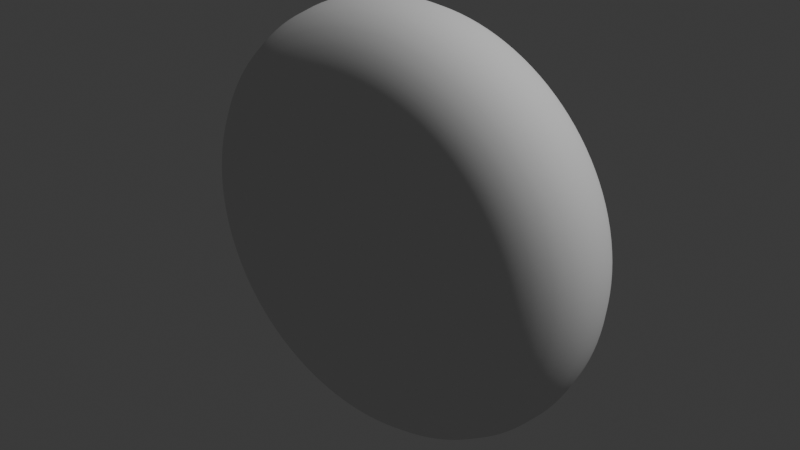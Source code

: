 # Source: wheel.blend  (saved by Blender 4.4.30; exported with 4.5.12 LTS)
import bpy
from mathutils import Matrix  # noqa: F401  (used for matrix-valued properties, if any)

bpy.ops.wm.read_factory_settings(use_empty=True)
scene = bpy.context.scene
scene.name = 'Scene'

# ---- collections
col_collection = bpy.data.collections.new('Collection'); scene.collection.children.link(col_collection)

# ---- world
world_world = bpy.data.worlds.new('World'); scene.world = world_world
world_world.use_nodes = True; world_world.node_tree.nodes.clear()
_N = world_world.node_tree.nodes; _L = world_world.node_tree.links
n0 = _N.new('ShaderNodeOutputWorld'); n0.name = 'World Output'; n0.location = (300, 300)
n1 = _N.new('ShaderNodeBackground'); n1.name = 'Background'; n1.location = (10, 300)
n1.inputs[0].default_value = (0.05088, 0.05088, 0.05088, 1.0)
_L.new(n1.outputs[0], n0.inputs[0])
n0.is_active_output = True
world_world.color = (0.05088, 0.05088, 0.05088)
world_world.sun_shadow_jitter_overblur = 0.0

# ---- lights
light_light = bpy.data.lights.new('Light', 'POINT')
light_light.energy = 1000.0
light_light.shadow_soft_size = 0.1

# ---- meshes
me_cylinder = bpy.data.meshes.new('Cylinder')
me_cylinder.from_pydata([(0.0, 0.6808, -1.293), (0.0, 1.0, -0.6823), (0.0, 0.6808, 1.293), (0.0, 1.0, 0.6823), (0.1328, 0.6677, -1.293), (0.1951, 0.9808, -0.6823), (0.1328, 0.6677, 1.293), (0.1951, 0.9808, 0.6823), (0.2605, 0.629, -1.293), (0.3827, 0.9239, -0.6823), (0.2605, 0.629, 1.293), (0.3827, 0.9239, 0.6823), (0.3782, 0.5661, -1.293), (0.5556, 0.8315, -0.6823), (0.3782, 0.5661, 1.293), (0.5556, 0.8315, 0.6823), (0.4814, 0.4814, -1.293), (0.7071, 0.7071, -0.6823), (0.4814, 0.4814, 1.293), (0.7071, 0.7071, 0.6823), (0.5661, 0.3782, -1.293), (0.8315, 0.5556, -0.6823), (0.5661, 0.3782, 1.293), (0.8315, 0.5556, 0.6823), (0.629, 0.2605, -1.293), (0.9239, 0.3827, -0.6823), (0.629, 0.2605, 1.293), (0.9239, 0.3827, 0.6823), (0.6677, 0.1328, -1.293), (0.9808, 0.1951, -0.6823), (0.6677, 0.1328, 1.293), (0.9808, 0.1951, 0.6823), (0.6808, 0.0, -1.293), (1.0, 0.0, -0.6823), (0.6808, 0.0, 1.293), (1.0, 0.0, 0.6823), (0.6677, -0.1328, -1.293), (0.9808, -0.1951, -0.6823), (0.6677, -0.1328, 1.293), (0.9808, -0.1951, 0.6823), (0.629, -0.2605, -1.293), (0.9239, -0.3827, -0.6823), (0.629, -0.2605, 1.293), (0.9239, -0.3827, 0.6823), (0.5661, -0.3782, -1.293), (0.8315, -0.5556, -0.6823), (0.5661, -0.3782, 1.293), (0.8315, -0.5556, 0.6823), (0.4814, -0.4814, -1.293), (0.7071, -0.7071, -0.6823), (0.4814, -0.4814, 1.293), (0.7071, -0.7071, 0.6823), (0.3782, -0.5661, -1.293), (0.5556, -0.8315, -0.6823), (0.3782, -0.5661, 1.293), (0.5556, -0.8315, 0.6823), (0.2605, -0.629, -1.293), (0.3827, -0.9239, -0.6823), (0.2605, -0.629, 1.293), (0.3827, -0.9239, 0.6823), (0.1328, -0.6677, -1.293), (0.1951, -0.9808, -0.6823), (0.1328, -0.6677, 1.293), (0.1951, -0.9808, 0.6823), (0.0, -0.6808, -1.293), (0.0, -1.0, -0.6823), (0.0, -0.6808, 1.293), (0.0, -1.0, 0.6823), (-0.1328, -0.6677, -1.293), (-0.1951, -0.9808, -0.6823), (-0.1328, -0.6677, 1.293), (-0.1951, -0.9808, 0.6823), (-0.2605, -0.629, -1.293), (-0.3827, -0.9239, -0.6823), (-0.2605, -0.629, 1.293), (-0.3827, -0.9239, 0.6823), (-0.3782, -0.5661, -1.293), (-0.5556, -0.8315, -0.6823), (-0.3782, -0.5661, 1.293), (-0.5556, -0.8315, 0.6823), (-0.4814, -0.4814, -1.293), (-0.7071, -0.7071, -0.6823), (-0.4814, -0.4814, 1.293), (-0.7071, -0.7071, 0.6823), (-0.5661, -0.3782, -1.293), (-0.8315, -0.5556, -0.6823), (-0.5661, -0.3782, 1.293), (-0.8315, -0.5556, 0.6823), (-0.629, -0.2605, -1.293), (-0.9239, -0.3827, -0.6823), (-0.629, -0.2605, 1.293), (-0.9239, -0.3827, 0.6823), (-0.6677, -0.1328, -1.293), (-0.9808, -0.1951, -0.6823), (-0.6677, -0.1328, 1.293), (-0.9808, -0.1951, 0.6823), (-0.6808, 0.0, -1.293), (-1.0, 0.0, -0.6823), (-0.6808, 0.0, 1.293), (-1.0, 0.0, 0.6823), (-0.6677, 0.1328, -1.293), (-0.9808, 0.1951, -0.6823), (-0.6677, 0.1328, 1.293), (-0.9808, 0.1951, 0.6823), (-0.629, 0.2605, -1.293), (-0.9239, 0.3827, -0.6823), (-0.629, 0.2605, 1.293), (-0.9239, 0.3827, 0.6823), (-0.5661, 0.3782, -1.293), (-0.8315, 0.5556, -0.6823), (-0.5661, 0.3782, 1.293), (-0.8315, 0.5556, 0.6823), (-0.4814, 0.4814, -1.293), (-0.7071, 0.7071, -0.6823), (-0.4814, 0.4814, 1.293), (-0.7071, 0.7071, 0.6823), (-0.3782, 0.5661, -1.293), (-0.5556, 0.8315, -0.6823), (-0.3782, 0.5661, 1.293), (-0.5556, 0.8315, 0.6823), (-0.2605, 0.629, -1.293), (-0.3827, 0.9239, -0.6823), (-0.2605, 0.629, 1.293), (-0.3827, 0.9239, 0.6823), (-0.1328, 0.6677, -1.293), (-0.1951, 0.9808, -0.6823), (-0.1328, 0.6677, 1.293), (-0.1951, 0.9808, 0.6823), (2.379e-09, 0.3264, 1.011), (0.06367, 0.3201, 1.011), (0.1249, 0.3015, 1.011), (0.1813, 0.2714, 1.011), (0.2308, 0.2308, 1.011), (0.2714, 0.1813, 1.011), (0.3015, 0.1249, 1.011), (0.3201, 0.06367, 1.011), (0.3264, -9.697e-10, 1.011), (0.3201, -0.06367, 1.011), (0.3015, -0.1249, 1.011), (0.2714, -0.1813, 1.011), (0.2308, -0.2308, 1.011), (0.1813, -0.2714, 1.011), (0.1249, -0.3015, 1.011), (0.06367, -0.3201, 1.011), (2.379e-09, -0.3264, 1.011), (-0.06367, -0.3201, 1.011), (-0.1249, -0.3015, 1.011), (-0.1813, -0.2714, 1.011), (-0.2308, -0.2308, 1.011), (-0.2714, -0.1813, 1.011), (-0.3015, -0.1249, 1.011), (-0.3201, -0.06367, 1.011), (-0.3264, -9.697e-10, 1.011), (-0.3201, 0.06367, 1.011), (-0.3015, 0.1249, 1.011), (-0.2714, 0.1813, 1.011), (-0.2308, 0.2308, 1.011), (-0.1813, 0.2714, 1.011), (-0.1249, 0.3015, 1.011), (-0.06367, 0.3201, 1.011), (0.0668, 0.3358, -0.9948), (1.298e-09, 0.3424, -0.9948), (0.131, 0.3164, -0.9948), (0.1902, 0.2847, -0.9948), (0.2421, 0.2421, -0.9948), (0.2847, 0.1902, -0.9948), (0.3164, 0.131, -0.9948), (0.3358, 0.0668, -0.9948), (0.3424, -9.258e-10, -0.9948), (0.3358, -0.0668, -0.9948), (0.3164, -0.131, -0.9948), (0.2847, -0.1902, -0.9948), (0.2421, -0.2421, -0.9948), (0.1902, -0.2847, -0.9948), (0.131, -0.3164, -0.9948), (0.0668, -0.3358, -0.9948), (1.298e-09, -0.3424, -0.9948), (-0.0668, -0.3358, -0.9948), (-0.131, -0.3164, -0.9948), (-0.1902, -0.2847, -0.9948), (-0.2421, -0.2421, -0.9948), (-0.2847, -0.1902, -0.9948), (-0.3164, -0.131, -0.9948), (-0.3358, -0.0668, -0.9948), (-0.3424, -9.258e-10, -0.9948), (-0.3358, 0.0668, -0.9948), (-0.3164, 0.131, -0.9948), (-0.2847, 0.1902, -0.9948), (-0.2421, 0.2421, -0.9948), (-0.1902, 0.2847, -0.9948), (-0.131, 0.3164, -0.9948), (-0.0668, 0.3358, -0.9948)], [], [(125, 127, 3, 1), (9, 11, 15, 13), (13, 15, 19, 17), (17, 19, 23, 21), (21, 23, 27, 25), (25, 27, 31, 29), (29, 31, 35, 33), (33, 35, 39, 37), (37, 39, 43, 41), (41, 43, 47, 45), (45, 47, 51, 49), (49, 51, 55, 53), (53, 55, 59, 57), (57, 59, 63, 61), (61, 63, 67, 65), (65, 67, 71, 69), (69, 71, 75, 73), (73, 75, 79, 77), (77, 79, 83, 81), (81, 83, 87, 85), (85, 87, 91, 89), (89, 91, 95, 93), (93, 95, 99, 97), (97, 99, 103, 101), (101, 103, 107, 105), (105, 107, 111, 109), (109, 111, 115, 113), (113, 115, 119, 117), (117, 119, 123, 121), (121, 123, 127, 125), (5, 7, 11, 9), (58, 54, 141, 142), (1, 3, 7, 5), (1, 5, 4, 0), (7, 3, 2, 6), (5, 9, 8, 4), (11, 7, 6, 10), (9, 13, 12, 8), (15, 11, 10, 14), (13, 17, 16, 12), (19, 15, 14, 18), (17, 21, 20, 16), (23, 19, 18, 22), (21, 25, 24, 20), (27, 23, 22, 26), (25, 29, 28, 24), (31, 27, 26, 30), (29, 33, 32, 28), (35, 31, 30, 34), (33, 37, 36, 32), (39, 35, 34, 38), (37, 41, 40, 36), (43, 39, 38, 42), (41, 45, 44, 40), (47, 43, 42, 46), (45, 49, 48, 44), (51, 47, 46, 50), (49, 53, 52, 48), (55, 51, 50, 54), (53, 57, 56, 52), (59, 55, 54, 58), (57, 61, 60, 56), (63, 59, 58, 62), (61, 65, 64, 60), (67, 63, 62, 66), (65, 69, 68, 64), (71, 67, 66, 70), (69, 73, 72, 68), (75, 71, 70, 74), (73, 77, 76, 72), (79, 75, 74, 78), (77, 81, 80, 76), (83, 79, 78, 82), (81, 85, 84, 80), (87, 83, 82, 86), (85, 89, 88, 84), (91, 87, 86, 90), (89, 93, 92, 88), (95, 91, 90, 94), (93, 97, 96, 92), (99, 95, 94, 98), (97, 101, 100, 96), (103, 99, 98, 102), (101, 105, 104, 100), (107, 103, 102, 106), (105, 109, 108, 104), (111, 107, 106, 110), (109, 113, 112, 108), (115, 111, 110, 114), (113, 117, 116, 112), (119, 115, 114, 118), (117, 121, 120, 116), (123, 119, 118, 122), (121, 125, 124, 120), (127, 123, 122, 126), (125, 1, 0, 124), (3, 127, 126, 2), (36, 40, 170, 169), (129, 128, 159, 158, 157, 156, 155, 154, 153, 152, 151, 150, 149, 148, 147, 146, 145, 144, 143, 142, 141, 140, 139, 138, 137, 136, 135, 134, 133, 132, 131, 130), (94, 90, 150, 151), (14, 10, 130, 131), (50, 46, 139, 140), (86, 82, 148, 149), (122, 118, 157, 158), (6, 2, 128, 129), (42, 38, 137, 138), (78, 74, 146, 147), (114, 110, 155, 156), (34, 30, 135, 136), (70, 66, 144, 145), (106, 102, 153, 154), (26, 22, 133, 134), (62, 58, 142, 143), (98, 94, 151, 152), (18, 14, 131, 132), (54, 50, 140, 141), (90, 86, 149, 150), (126, 122, 158, 159), (10, 6, 129, 130), (46, 42, 138, 139), (82, 78, 147, 148), (118, 114, 156, 157), (38, 34, 136, 137), (74, 70, 145, 146), (110, 106, 154, 155), (30, 26, 134, 135), (66, 62, 143, 144), (2, 126, 159, 128), (102, 98, 152, 153), (22, 18, 132, 133), (161, 160, 162, 163, 164, 165, 166, 167, 168, 169, 170, 171, 172, 173, 174, 175, 176, 177, 178, 179, 180, 181, 182, 183, 184, 185, 186, 187, 188, 189, 190, 191), (72, 76, 179, 178), (108, 112, 188, 187), (28, 32, 168, 167), (64, 68, 177, 176), (100, 104, 186, 185), (20, 24, 166, 165), (56, 60, 175, 174), (92, 96, 184, 183), (12, 16, 164, 163), (48, 52, 173, 172), (84, 88, 182, 181), (120, 124, 191, 190), (4, 8, 162, 160), (40, 44, 171, 170), (76, 80, 180, 179), (112, 116, 189, 188), (32, 36, 169, 168), (68, 72, 178, 177), (104, 108, 187, 186), (24, 28, 167, 166), (60, 64, 176, 175), (96, 100, 185, 184), (16, 20, 165, 164), (124, 0, 161, 191), (52, 56, 174, 173), (88, 92, 183, 182), (8, 12, 163, 162), (44, 48, 172, 171), (0, 4, 160, 161), (80, 84, 181, 180), (116, 120, 190, 189)])
me_cylinder.polygons.foreach_set('use_smooth', [True] * 162)
_uv = me_cylinder.uv_layers.new(name='UVMap')
_uv.uv.foreach_set('vector', [0.03125, 0.5794, 0.03125, 0.9206, 0.0, 0.9206, 0.0, 0.5794, 0.9375, 0.5794, 0.9375, 0.9206, 0.9062, 0.9206, 0.9062, 0.5794, 0.9062, 0.5794, 0.9062, 0.9206, 0.875, 0.9206, 0.875, 0.5794, 0.875, 0.5794, 0.875, 0.9206, 0.8438, 0.9206, 0.8438, 0.5794, 0.8438, 0.5794, 0.8438, 0.9206, 0.8125, 0.9206, 0.8125, 0.5794, 0.8125, 0.5794, 0.8125, 0.9206, 0.7812, 0.9206, 0.7812, 0.5794, 0.7812, 0.5794, 0.7812, 0.9206, 0.75, 0.9206, 0.75, 0.5794, 0.75, 0.5794, 0.75, 0.9206, 0.7188, 0.9206, 0.7188, 0.5794, 0.7188, 0.5794, 0.7188, 0.9206, 0.6875, 0.9206, 0.6875, 0.5794, 0.6875, 0.5794, 0.6875, 0.9206, 0.6562, 0.9206, 0.6562, 0.5794, 0.6562, 0.5794, 0.6562, 0.9206, 0.625, 0.9206, 0.625, 0.5794, 0.625, 0.5794, 0.625, 0.9206, 0.5938, 0.9206, 0.5938, 0.5794, 0.5938, 0.5794, 0.5938, 0.9206, 0.5625, 0.9206, 0.5625, 0.5794, 0.5625, 0.5794, 0.5625, 0.9206, 0.5312, 0.9206, 0.5312, 0.5794, 0.5312, 0.5794, 0.5312, 0.9206, 0.5, 0.9206, 0.5, 0.5794, 0.5, 0.5794, 0.5, 0.9206, 0.4688, 0.9206, 0.4688, 0.5794, 0.4688, 0.5794, 0.4688, 0.9206, 0.4375, 0.9206, 0.4375, 0.5794, 0.4375, 0.5794, 0.4375, 0.9206, 0.4063, 0.9206, 0.4062, 0.5794, 0.4063, 0.5794, 0.4062, 0.9206, 0.375, 0.9206, 0.375, 0.5794, 0.375, 0.5794, 0.375, 0.9206, 0.3438, 0.9206, 0.3438, 0.5794, 0.3438, 0.5794, 0.3438, 0.9206, 0.3125, 0.9206, 0.3125, 0.5794, 0.3125, 0.5794, 0.3125, 0.9206, 0.2812, 0.9206, 0.2812, 0.5794, 0.2812, 0.5794, 0.2812, 0.9206, 0.25, 0.9206, 0.25, 0.5794, 0.25, 0.5794, 0.25, 0.9206, 0.2188, 0.9206, 0.2188, 0.5794, 0.2188, 0.5794, 0.2188, 0.9206, 0.1875, 0.9206, 0.1875, 0.5794, 0.1875, 0.5794, 0.1875, 0.9206, 0.1562, 0.9206, 0.1562, 0.5794, 0.1562, 0.5794, 0.1562, 0.9206, 0.125, 0.9206, 0.125, 0.5794, 0.125, 0.5794, 0.125, 0.9206, 0.09375, 0.9206, 0.09375, 0.5794, 0.09375, 0.5794, 0.09375, 0.9206, 0.0625, 0.9206, 0.0625, 0.5794, 0.0625, 0.5794, 0.0625, 0.9206, 0.03125, 0.9206, 0.03125, 0.5794, 0.9688, 0.5794, 0.9688, 0.9206, 0.9375, 0.9206, 0.9375, 0.5794, 0.3125, 0.09904, 0.3408, 0.1141, 0.3408, 0.1141, 0.3125, 0.09904, 1.0, 0.5794, 1.0, 0.9206, 0.9688, 0.9206, 0.9688, 0.5794, 0.75, 0.49, 0.7968, 0.4854, 0.7819, 0.4103, 0.75, 0.4134, 0.2968, 0.4854, 0.25, 0.49, 0.25, 0.4134, 0.2819, 0.4103, 0.7968, 0.4854, 0.8418, 0.4717, 0.8125, 0.401, 0.7819, 0.4103, 0.3418, 0.4717, 0.2968, 0.4854, 0.2819, 0.4103, 0.3125, 0.401, 0.8418, 0.4717, 0.8833, 0.4496, 0.8408, 0.3859, 0.8125, 0.401, 0.3833, 0.4496, 0.3418, 0.4717, 0.3125, 0.401, 0.3408, 0.3859, 0.8833, 0.4496, 0.9197, 0.4197, 0.8655, 0.3655, 0.8408, 0.3859, 0.4197, 0.4197, 0.3833, 0.4496, 0.3408, 0.3859, 0.3655, 0.3655, 0.9197, 0.4197, 0.9496, 0.3833, 0.8859, 0.3408, 0.8655, 0.3655, 0.4496, 0.3833, 0.4197, 0.4197, 0.3655, 0.3655, 0.3859, 0.3408, 0.9496, 0.3833, 0.9717, 0.3418, 0.901, 0.3125, 0.8859, 0.3408, 0.4717, 0.3418, 0.4496, 0.3833, 0.3859, 0.3408, 0.401, 0.3125, 0.9717, 0.3418, 0.9854, 0.2968, 0.9103, 0.2819, 0.901, 0.3125, 0.4854, 0.2968, 0.4717, 0.3418, 0.401, 0.3125, 0.4103, 0.2819, 0.9854, 0.2968, 0.99, 0.25, 0.9134, 0.25, 0.9103, 0.2819, 0.49, 0.25, 0.4854, 0.2968, 0.4103, 0.2819, 0.4134, 0.25, 0.99, 0.25, 0.9854, 0.2032, 0.9103, 0.2181, 0.9134, 0.25, 0.4854, 0.2032, 0.49, 0.25, 0.4134, 0.25, 0.4103, 0.2181, 0.9854, 0.2032, 0.9717, 0.1582, 0.901, 0.1875, 0.9103, 0.2181, 0.4717, 0.1582, 0.4854, 0.2032, 0.4103, 0.2181, 0.401, 0.1875, 0.9717, 0.1582, 0.9496, 0.1167, 0.8859, 0.1592, 0.901, 0.1875, 0.4496, 0.1167, 0.4717, 0.1582, 0.401, 0.1875, 0.3859, 0.1592, 0.9496, 0.1167, 0.9197, 0.08029, 0.8655, 0.1345, 0.8859, 0.1592, 0.4197, 0.08029, 0.4496, 0.1167, 0.3859, 0.1592, 0.3655, 0.1345, 0.9197, 0.08029, 0.8833, 0.05045, 0.8408, 0.1141, 0.8655, 0.1345, 0.3833, 0.05045, 0.4197, 0.08029, 0.3655, 0.1345, 0.3408, 0.1141, 0.8833, 0.05045, 0.8418, 0.02827, 0.8125, 0.09904, 0.8408, 0.1141, 0.3418, 0.02827, 0.3833, 0.05045, 0.3408, 0.1141, 0.3125, 0.09904, 0.8418, 0.02827, 0.7968, 0.01461, 0.7819, 0.08975, 0.8125, 0.09904, 0.2968, 0.01461, 0.3418, 0.02827, 0.3125, 0.09904, 0.2819, 0.08975, 0.7968, 0.01461, 0.75, 0.01, 0.75, 0.08661, 0.7819, 0.08975, 0.25, 0.01, 0.2968, 0.01461, 0.2819, 0.08975, 0.25, 0.08661, 0.75, 0.01, 0.7032, 0.01461, 0.7181, 0.08975, 0.75, 0.08661, 0.2032, 0.01461, 0.25, 0.01, 0.25, 0.08661, 0.2181, 0.08975, 0.7032, 0.01461, 0.6582, 0.02827, 0.6875, 0.09904, 0.7181, 0.08975, 0.1582, 0.02827, 0.2032, 0.01461, 0.2181, 0.08975, 0.1875, 0.09904, 0.6582, 0.02827, 0.6167, 0.05045, 0.6592, 0.1141, 0.6875, 0.09904, 0.1167, 0.05045, 0.1582, 0.02827, 0.1875, 0.09904, 0.1592, 0.1141, 0.6167, 0.05045, 0.5803, 0.08029, 0.6345, 0.1345, 0.6592, 0.1141, 0.08029, 0.08029, 0.1167, 0.05045, 0.1592, 0.1141, 0.1345, 0.1345, 0.5803, 0.08029, 0.5504, 0.1167, 0.6141, 0.1592, 0.6345, 0.1345, 0.05045, 0.1167, 0.08029, 0.08029, 0.1345, 0.1345, 0.1141, 0.1592, 0.5504, 0.1167, 0.5283, 0.1582, 0.599, 0.1875, 0.6141, 0.1592, 0.02827, 0.1582, 0.05045, 0.1167, 0.1141, 0.1592, 0.09904, 0.1875, 0.5283, 0.1582, 0.5146, 0.2032, 0.5897, 0.2181, 0.599, 0.1875, 0.01461, 0.2032, 0.02827, 0.1582, 0.09904, 0.1875, 0.08975, 0.2181, 0.5146, 0.2032, 0.51, 0.25, 0.5866, 0.25, 0.5897, 0.2181, 0.01, 0.25, 0.01461, 0.2032, 0.08975, 0.2181, 0.08661, 0.25, 0.51, 0.25, 0.5146, 0.2968, 0.5897, 0.2819, 0.5866, 0.25, 0.01461, 0.2968, 0.01, 0.25, 0.08661, 0.25, 0.08975, 0.2819, 0.5146, 0.2968, 0.5283, 0.3418, 0.599, 0.3125, 0.5897, 0.2819, 0.02827, 0.3418, 0.01461, 0.2968, 0.08975, 0.2819, 0.09904, 0.3125, 0.5283, 0.3418, 0.5504, 0.3833, 0.6141, 0.3408, 0.599, 0.3125, 0.05045, 0.3833, 0.02827, 0.3418, 0.09904, 0.3125, 0.1141, 0.3408, 0.5504, 0.3833, 0.5803, 0.4197, 0.6345, 0.3655, 0.6141, 0.3408, 0.08029, 0.4197, 0.05045, 0.3833, 0.1141, 0.3408, 0.1345, 0.3655, 0.5803, 0.4197, 0.6167, 0.4496, 0.6592, 0.3859, 0.6345, 0.3655, 0.1167, 0.4496, 0.08029, 0.4197, 0.1345, 0.3655, 0.1592, 0.3859, 0.6167, 0.4496, 0.6582, 0.4717, 0.6875, 0.401, 0.6592, 0.3859, 0.1582, 0.4717, 0.1167, 0.4496, 0.1592, 0.3859, 0.1875, 0.401, 0.6582, 0.4717, 0.7032, 0.4854, 0.7181, 0.4103, 0.6875, 0.401, 0.2032, 0.4854, 0.1582, 0.4717, 0.1875, 0.401, 0.2181, 0.4103, 0.7032, 0.4854, 0.75, 0.49, 0.75, 0.4134, 0.7181, 0.4103, 0.25, 0.49, 0.2032, 0.4854, 0.2181, 0.4103, 0.25, 0.4134, 0.9103, 0.2181, 0.901, 0.1875, 0.901, 0.1875, 0.9103, 0.2181, 0.2819, 0.4103, 0.25, 0.4134, 0.2181, 0.4103, 0.1875, 0.401, 0.1592, 0.3859, 0.1345, 0.3655, 0.1141, 0.3408, 0.09904, 0.3125, 0.08975, 0.2819, 0.08661, 0.25, 0.08975, 0.2181, 0.09904, 0.1875, 0.1141, 0.1592, 0.1345, 0.1345, 0.1592, 0.1141, 0.1875, 0.09904, 0.2181, 0.08975, 0.25, 0.08661, 0.2819, 0.08975, 0.3125, 0.09904, 0.3408, 0.1141, 0.3655, 0.1345, 0.3859, 0.1592, 0.401, 0.1875, 0.4103, 0.2181, 0.4134, 0.25, 0.4103, 0.2819, 0.401, 0.3125, 0.3859, 0.3408, 0.3655, 0.3655, 0.3408, 0.3859, 0.3125, 0.401, 0.08975, 0.2181, 0.09904, 0.1875, 0.09904, 0.1875, 0.08975, 0.2181, 0.3408, 0.3859, 0.3125, 0.401, 0.3125, 0.401, 0.3408, 0.3859, 0.3655, 0.1345, 0.3859, 0.1592, 0.3859, 0.1592, 0.3655, 0.1345, 0.1141, 0.1592, 0.1345, 0.1345, 0.1345, 0.1345, 0.1141, 0.1592, 0.1875, 0.401, 0.1592, 0.3859, 0.1592, 0.3859, 0.1875, 0.401, 0.2819, 0.4103, 0.25, 0.4134, 0.25, 0.4134, 0.2819, 0.4103, 0.401, 0.1875, 0.4103, 0.2181, 0.4103, 0.2181, 0.401, 0.1875, 0.1592, 0.1141, 0.1875, 0.09904, 0.1875, 0.09904, 0.1592, 0.1141, 0.1345, 0.3655, 0.1141, 0.3408, 0.1141, 0.3408, 0.1345, 0.3655, 0.4134, 0.25, 0.4103, 0.2819, 0.4103, 0.2819, 0.4134, 0.25, 0.2181, 0.08975, 0.25, 0.08661, 0.25, 0.08661, 0.2181, 0.08975, 0.09904, 0.3125, 0.08975, 0.2819, 0.08975, 0.2819, 0.09904, 0.3125, 0.401, 0.3125, 0.3859, 0.3408, 0.3859, 0.3408, 0.401, 0.3125, 0.2819, 0.08975, 0.3125, 0.09904, 0.3125, 0.09904, 0.2819, 0.08975, 0.08661, 0.25, 0.08975, 0.2181, 0.08975, 0.2181, 0.08661, 0.25, 0.3655, 0.3655, 0.3408, 0.3859, 0.3408, 0.3859, 0.3655, 0.3655, 0.3408, 0.1141, 0.3655, 0.1345, 0.3655, 0.1345, 0.3408, 0.1141, 0.09904, 0.1875, 0.1141, 0.1592, 0.1141, 0.1592, 0.09904, 0.1875, 0.2181, 0.4103, 0.1875, 0.401, 0.1875, 0.401, 0.2181, 0.4103, 0.3125, 0.401, 0.2819, 0.4103, 0.2819, 0.4103, 0.3125, 0.401, 0.3859, 0.1592, 0.401, 0.1875, 0.401, 0.1875, 0.3859, 0.1592, 0.1345, 0.1345, 0.1592, 0.1141, 0.1592, 0.1141, 0.1345, 0.1345, 0.1592, 0.3859, 0.1345, 0.3655, 0.1345, 0.3655, 0.1592, 0.3859, 0.4103, 0.2181, 0.4134, 0.25, 0.4134, 0.25, 0.4103, 0.2181, 0.1875, 0.09904, 0.2181, 0.08975, 0.2181, 0.08975, 0.1875, 0.09904, 0.1141, 0.3408, 0.09904, 0.3125, 0.09904, 0.3125, 0.1141, 0.3408, 0.4103, 0.2819, 0.401, 0.3125, 0.401, 0.3125, 0.4103, 0.2819, 0.25, 0.08661, 0.2819, 0.08975, 0.2819, 0.08975, 0.25, 0.08661, 0.25, 0.4134, 0.2181, 0.4103, 0.2181, 0.4103, 0.25, 0.4134, 0.08975, 0.2819, 0.08661, 0.25, 0.08661, 0.25, 0.08975, 0.2819, 0.3859, 0.3408, 0.3655, 0.3655, 0.3655, 0.3655, 0.3859, 0.3408, 0.75, 0.4134, 0.7819, 0.4103, 0.8125, 0.401, 0.8408, 0.3859, 0.8655, 0.3655, 0.8859, 0.3408, 0.901, 0.3125, 0.9103, 0.2819, 0.9134, 0.25, 0.9103, 0.2181, 0.901, 0.1875, 0.8859, 0.1592, 0.8655, 0.1345, 0.8408, 0.1141, 0.8125, 0.09904, 0.7819, 0.08975, 0.75, 0.08661, 0.7181, 0.08975, 0.6875, 0.09904, 0.6592, 0.1141, 0.6345, 0.1345, 0.6141, 0.1592, 0.599, 0.1875, 0.5897, 0.2181, 0.5866, 0.25, 0.5897, 0.2819, 0.599, 0.3125, 0.6141, 0.3408, 0.6345, 0.3655, 0.6592, 0.3859, 0.6875, 0.401, 0.7181, 0.4103, 0.6875, 0.09904, 0.6592, 0.1141, 0.6592, 0.1141, 0.6875, 0.09904, 0.6141, 0.3408, 0.6345, 0.3655, 0.6345, 0.3655, 0.6141, 0.3408, 0.9103, 0.2819, 0.9134, 0.25, 0.9134, 0.25, 0.9103, 0.2819, 0.75, 0.08661, 0.7181, 0.08975, 0.7181, 0.08975, 0.75, 0.08661, 0.5897, 0.2819, 0.599, 0.3125, 0.599, 0.3125, 0.5897, 0.2819, 0.8859, 0.3408, 0.901, 0.3125, 0.901, 0.3125, 0.8859, 0.3408, 0.8125, 0.09904, 0.7819, 0.08975, 0.7819, 0.08975, 0.8125, 0.09904, 0.5897, 0.2181, 0.5866, 0.25, 0.5866, 0.25, 0.5897, 0.2181, 0.8408, 0.3859, 0.8655, 0.3655, 0.8655, 0.3655, 0.8408, 0.3859, 0.8655, 0.1345, 0.8408, 0.1141, 0.8408, 0.1141, 0.8655, 0.1345, 0.6141, 0.1592, 0.599, 0.1875, 0.599, 0.1875, 0.6141, 0.1592, 0.6875, 0.401, 0.7181, 0.4103, 0.7181, 0.4103, 0.6875, 0.401, 0.7819, 0.4103, 0.8125, 0.401, 0.8125, 0.401, 0.7819, 0.4103, 0.901, 0.1875, 0.8859, 0.1592, 0.8859, 0.1592, 0.901, 0.1875, 0.6592, 0.1141, 0.6345, 0.1345, 0.6345, 0.1345, 0.6592, 0.1141, 0.6345, 0.3655, 0.6592, 0.3859, 0.6592, 0.3859, 0.6345, 0.3655, 0.9134, 0.25, 0.9103, 0.2181, 0.9103, 0.2181, 0.9134, 0.25, 0.7181, 0.08975, 0.6875, 0.09904, 0.6875, 0.09904, 0.7181, 0.08975, 0.599, 0.3125, 0.6141, 0.3408, 0.6141, 0.3408, 0.599, 0.3125, 0.901, 0.3125, 0.9103, 0.2819, 0.9103, 0.2819, 0.901, 0.3125, 0.7819, 0.08975, 0.75, 0.08661, 0.75, 0.08661, 0.7819, 0.08975, 0.5866, 0.25, 0.5897, 0.2819, 0.5897, 0.2819, 0.5866, 0.25, 0.8655, 0.3655, 0.8859, 0.3408, 0.8859, 0.3408, 0.8655, 0.3655, 0.7181, 0.4103, 0.75, 0.4134, 0.75, 0.4134, 0.7181, 0.4103, 0.8408, 0.1141, 0.8125, 0.09904, 0.8125, 0.09904, 0.8408, 0.1141, 0.599, 0.1875, 0.5897, 0.2181, 0.5897, 0.2181, 0.599, 0.1875, 0.8125, 0.401, 0.8408, 0.3859, 0.8408, 0.3859, 0.8125, 0.401, 0.8859, 0.1592, 0.8655, 0.1345, 0.8655, 0.1345, 0.8859, 0.1592, 0.75, 0.4134, 0.7819, 0.4103, 0.7819, 0.4103, 0.75, 0.4134, 0.6345, 0.1345, 0.6141, 0.1592, 0.6141, 0.1592, 0.6345, 0.1345, 0.6592, 0.3859, 0.6875, 0.401, 0.6875, 0.401, 0.6592, 0.3859])
me_cylinder.update()

# ---- objects
ob_light = bpy.data.objects.new('Light', light_light)
ob_cylinder = bpy.data.objects.new('Cylinder', me_cylinder)

# ---- transforms, parenting, visibility, modifiers, constraints
ob_light.location = (4.076, 1.005, 5.904)
ob_light.rotation_euler = (0.6503, 0.05522, 1.866)
ob_light.lock_rotations_4d = False
ob_light.empty_display_type = 'ARROWS'
ob_light.color = (0.0, 0.0, 0.0, 0.0)
ob_light.lineart.crease_threshold = 0.0
ob_cylinder.location = (0.0, 0.0, 0.0)
ob_cylinder.rotation_euler = (1.571, -0.0, 0.0)
ob_cylinder.scale = (1.0, 1.0, -0.2543)
_m = ob_cylinder.modifiers.new('Subdivision', 'SUBSURF')

# ---- collection membership
col_collection.objects.link(ob_light)
col_collection.objects.link(ob_cylinder)

# ---- scene / render settings (as saved in the file)
scene.frame_start = 1; scene.frame_end = 250; scene.frame_set(1)
scene.render.engine = 'BLENDER_EEVEE_NEXT'
bpy.context.view_layer.update()

# ---- added for rendering (the .blend has no active camera): camera
cam_auto = bpy.data.cameras.new('AutoCamera')
cam_auto.lens = 50.0
cam_auto.sensor_width = 36.0
cam_auto.clip_end = 1000.0
ob_auto_camera = bpy.data.objects.new('AutoCamera', cam_auto)
scene.collection.objects.link(ob_auto_camera)
ob_auto_camera.location = (2.68672, -3.22406, 2.14938)
ob_auto_camera.rotation_euler = (1.09748, -7.21219e-08, 0.694738)
scene.camera = ob_auto_camera
bpy.context.view_layer.update()
